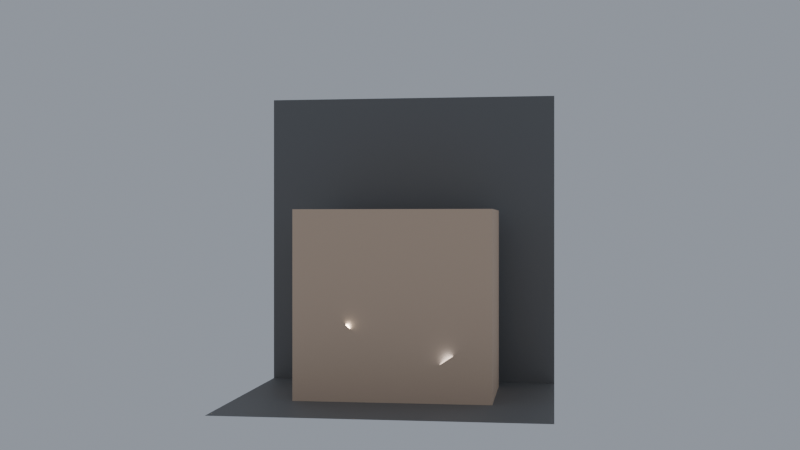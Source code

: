 # Source: ch05_08_architecture_off_facade.blend  (saved by Blender 5.3.31; exported with 4.5.12 LTS)
import bpy
from mathutils import Matrix  # noqa: F401  (used for matrix-valued properties, if any)

bpy.ops.wm.read_factory_settings(use_empty=True)
scene = bpy.context.scene
scene.name = 'SC_GN8'

# ---- collections
col_set = bpy.data.collections.new('SET'); scene.collection.children.link(col_set)
col_lights = bpy.data.collections.new('LIGHTS'); scene.collection.children.link(col_lights)
col_cameras = bpy.data.collections.new('CAMERAS'); scene.collection.children.link(col_cameras)

# ---- materials (node trees are filled in below, after node groups)
mat_mat_studio_grey = bpy.data.materials.new('MAT_Studio_Grey')
mat_mat_studio_grey.diffuse_color = (0.18, 0.18, 0.18, 1.0)
mat_mat_wall = bpy.data.materials.new('MAT_Wall')
mat_mat_window = bpy.data.materials.new('MAT_Window')

# ---- node groups
ng_gn_building = bpy.data.node_groups.new('GN_Building', 'GeometryNodeTree')
_s = ng_gn_building.interface.new_socket(name='Geometry', in_out='OUTPUT', socket_type='NodeSocketGeometry')
_s = ng_gn_building.interface.new_socket(name='Geometry', in_out='INPUT', socket_type='NodeSocketGeometry')
_s = ng_gn_building.interface.new_socket(name='Floors', in_out='INPUT', socket_type='NodeSocketInt')
_s.default_value = 4
_s.min_value = 1
_s.max_value = 10
_s.description = "Nombre d'étages"
_s = ng_gn_building.interface.new_socket(name='Bays', in_out='INPUT', socket_type='NodeSocketInt')
_s.default_value = 5
_s.min_value = 1
_s.max_value = 12
_s.description = 'Nombre de travées (fenêtres par étage)'
_s = ng_gn_building.interface.new_socket(name='Floor Height', in_out='INPUT', socket_type='NodeSocketFloat')
_s.default_value = 3.0
_s.min_value = 2.5
_s.max_value = 4.0
_s.description = "Hauteur d'un étage en mètres"
_s = ng_gn_building.interface.new_socket(name='Bay Width', in_out='INPUT', socket_type='NodeSocketFloat')
_s.default_value = 2.5
_s.min_value = 1.5
_s.max_value = 4.0
_s.description = "Largeur d'une travée en mètres"
_s = ng_gn_building.interface.new_socket(name='Depth', in_out='INPUT', socket_type='NodeSocketFloat')
_s.default_value = 8.0
_s.min_value = 4.0
_s.max_value = 15.0
_s.description = "Profondeur de l'immeuble en mètres"
_N = ng_gn_building.nodes; _L = ng_gn_building.links
n0 = _N.new('NodeGroupInput'); n0.name = 'Group Input'; n0.location = (-1800, 0)
n1 = _N.new('NodeGroupOutput'); n1.name = 'Group Output'; n1.location = (2000, 0)
n2 = _N.new('ShaderNodeMath'); n2.name = 'Math'; n2.location = (-1400, -960)
n2.operation = 'MULTIPLY'
n3 = _N.new('ShaderNodeMath'); n3.name = 'Math.001'; n3.location = (-1360, -1080)
n3.operation = 'MULTIPLY'
n4 = _N.new('GeometryNodeMeshCube'); n4.name = 'Cube'; n4.location = (-700, 400)
n5 = _N.new('ShaderNodeCombineXYZ'); n5.name = 'Combine XYZ'; n5.location = (-900, 400)
n6 = _N.new('GeometryNodeTransform'); n6.name = 'Transform Geometry'; n6.location = (-400, 400)
n6.width = 160
n7 = _N.new('ShaderNodeCombineXYZ'); n7.name = 'Combine XYZ.001'; n7.location = (-600, 250)
n8 = _N.new('ShaderNodeMath'); n8.name = 'Math.002'; n8.location = (-1320, -1680)
n8.operation = 'DIVIDE'
n8.inputs[1].default_value = 2.0
n9 = _N.new('GeometryNodeSetMaterial'); n9.name = 'Set Material'; n9.location = (-150, 400)
n9.inputs[2].default_value = mat_mat_wall
n10 = _N.new('GeometryNodeMeshGrid'); n10.name = 'Grid'; n10.location = (-700, -100)
n11 = _N.new('ShaderNodeMath'); n11.name = 'Math.003'; n11.location = (-1280, -2040)
n11.operation = 'SUBTRACT'
n11.inputs[1].default_value = 1.0
n12 = _N.new('ShaderNodeMath'); n12.name = 'Math.004'; n12.location = (-1240, -2160)
n12.operation = 'SUBTRACT'
n12.inputs[1].default_value = 1.0
n13 = _N.new('ShaderNodeMath'); n13.name = 'Math.005'; n13.location = (-1200, -600)
n13.operation = 'MULTIPLY'
n14 = _N.new('ShaderNodeMath'); n14.name = 'Math.006'; n14.location = (-1160, -720)
n14.operation = 'MULTIPLY'
n15 = _N.new('GeometryNodeTransform'); n15.name = 'Transform Geometry.001'; n15.location = (-400, -100)
n15.width = 160
n15.inputs[2].default_value = (1.571, 0.0, 0.0)
n16 = _N.new('ShaderNodeCombineXYZ'); n16.name = 'Combine XYZ.002'; n16.location = (-600, -300)
n17 = _N.new('ShaderNodeMath'); n17.name = 'Math.007'; n17.location = (-1120, -1080)
n17.operation = 'MULTIPLY'
n17.inputs[1].default_value = 0.0
n18 = _N.new('ShaderNodeMath'); n18.name = 'Math.008'; n18.location = (-1080, -1200)
n18.operation = 'DIVIDE'
n18.inputs[1].default_value = 2.0
n19 = _N.new('ShaderNodeMath'); n19.name = 'Math.009'; n19.location = (-1040, -1320)
n19.operation = 'MULTIPLY'
n19.inputs[1].default_value = 0.55
n20 = _N.new('ShaderNodeMath'); n20.name = 'Math.010'; n20.location = (-1000, -1440)
n21 = _N.new('GeometryNodeMeshCube'); n21.name = 'Cube.001'; n21.location = (-400, -450)
n21.inputs[0].default_value = (1.2, 0.12, 1.4)
n22 = _N.new('GeometryNodeSetMaterial'); n22.name = 'Set Material.001'; n22.location = (-150, -450)
n22.inputs[2].default_value = mat_mat_window
n23 = _N.new('GeometryNodeInstanceOnPoints'); n23.name = 'Instance on Points'; n23.location = (200, -100)
n24 = _N.new('GeometryNodeJoinGeometry'); n24.name = 'Join Geometry'; n24.location = (800, 0)
_L.new(n0.outputs[2], n2.inputs[0])
_L.new(n0.outputs[4], n2.inputs[1])
_L.new(n0.outputs[1], n3.inputs[0])
_L.new(n0.outputs[3], n3.inputs[1])
_L.new(n2.outputs[0], n5.inputs[0])
_L.new(n0.outputs[5], n5.inputs[1])
_L.new(n3.outputs[0], n5.inputs[2])
_L.new(n5.outputs[0], n4.inputs[0])
_L.new(n3.outputs[0], n8.inputs[0])
_L.new(n8.outputs[0], n7.inputs[2])
_L.new(n7.outputs[0], n6.inputs[1])
_L.new(n4.outputs[0], n6.inputs[0])
_L.new(n6.outputs[0], n9.inputs[0])
_L.new(n0.outputs[2], n11.inputs[0])
_L.new(n0.outputs[1], n12.inputs[0])
_L.new(n11.outputs[0], n13.inputs[0])
_L.new(n0.outputs[4], n13.inputs[1])
_L.new(n12.outputs[0], n14.inputs[0])
_L.new(n0.outputs[3], n14.inputs[1])
_L.new(n0.outputs[2], n10.inputs[2])
_L.new(n0.outputs[1], n10.inputs[3])
_L.new(n13.outputs[0], n10.inputs[0])
_L.new(n14.outputs[0], n10.inputs[1])
_L.new(n0.outputs[5], n17.inputs[0])
_L.new(n14.outputs[0], n18.inputs[0])
_L.new(n0.outputs[3], n19.inputs[0])
_L.new(n18.outputs[0], n20.inputs[0])
_L.new(n19.outputs[0], n20.inputs[1])
_L.new(n17.outputs[0], n16.inputs[1])
_L.new(n20.outputs[0], n16.inputs[2])
_L.new(n16.outputs[0], n15.inputs[1])
_L.new(n10.outputs[0], n15.inputs[0])
_L.new(n21.outputs[0], n22.inputs[0])
_L.new(n15.outputs[0], n23.inputs[0])
_L.new(n22.outputs[0], n23.inputs[2])
_L.new(n9.outputs[0], n24.inputs[0])
_L.new(n23.outputs[0], n24.inputs[0])
_L.new(n0.outputs[0], n24.inputs[0])
_L.new(n24.outputs[0], n1.inputs[0])
n1.is_active_output = True

# ---- material node trees
mat_mat_studio_grey.use_nodes = True; mat_mat_studio_grey.node_tree.nodes.clear()
_N = mat_mat_studio_grey.node_tree.nodes; _L = mat_mat_studio_grey.node_tree.links
n0 = _N.new('ShaderNodeBsdfPrincipled'); n0.name = 'Principled BSDF'; n0.location = (-200, 100)
n0.inputs[0].default_value = (0.18, 0.18, 0.18, 1.0)
n0.inputs[2].default_value = 0.6
n0.inputs[10].default_value = 0.005
n1 = _N.new('ShaderNodeOutputMaterial'); n1.name = 'Material Output'; n1.location = (200, 100)
_L.new(n0.outputs[0], n1.inputs[0])
n1.is_active_output = True
mat_mat_wall.use_nodes = True; mat_mat_wall.node_tree.nodes.clear()
_N = mat_mat_wall.node_tree.nodes; _L = mat_mat_wall.node_tree.links
n0 = _N.new('ShaderNodeBsdfPrincipled'); n0.name = 'Principled BSDF'; n0.location = (-200, 100)
n0.inputs[0].default_value = (0.75, 0.55, 0.4, 1.0)
n0.inputs[2].default_value = 0.8
n0.inputs[10].default_value = 0.005
n1 = _N.new('ShaderNodeOutputMaterial'); n1.name = 'Material Output'; n1.location = (200, 100)
_L.new(n0.outputs[0], n1.inputs[0])
n1.is_active_output = True
mat_mat_window.use_nodes = True; mat_mat_window.node_tree.nodes.clear()
_N = mat_mat_window.node_tree.nodes; _L = mat_mat_window.node_tree.links
n0 = _N.new('ShaderNodeBsdfPrincipled'); n0.name = 'Principled BSDF'; n0.location = (-200, 100)
n0.inputs[0].default_value = (0.1, 0.18, 0.28, 1.0)
n0.inputs[2].default_value = 0.1
n0.inputs[10].default_value = 0.005
n1 = _N.new('ShaderNodeOutputMaterial'); n1.name = 'Material Output'; n1.location = (200, 100)
_L.new(n0.outputs[0], n1.inputs[0])
n1.is_active_output = True

# ---- world
world_wo_neutral = bpy.data.worlds.new('WO_Neutral'); scene.world = world_wo_neutral
world_wo_neutral.use_nodes = True; world_wo_neutral.node_tree.nodes.clear()
_N = world_wo_neutral.node_tree.nodes; _L = world_wo_neutral.node_tree.links
n0 = _N.new('ShaderNodeBackground'); n0.name = 'Background'; n0.location = (-200, 100)
n0.inputs[0].default_value = (0.3, 0.33, 0.38, 1.0)
n1 = _N.new('ShaderNodeOutputWorld'); n1.name = 'World Output'; n1.location = (200, 100)
_L.new(n0.outputs[0], n1.inputs[0])
n1.is_active_output = True

# ---- cameras
cam_ca_main = bpy.data.cameras.new('CA_Main')
cam_ca_main.clip_end = 200.0
cam_ca_front = bpy.data.cameras.new('CA_Front')
cam_ca_front.clip_end = 200.0
cam_ca_34 = bpy.data.cameras.new('CA_34')
cam_ca_34.clip_end = 200.0

# ---- lights
light_la_key = bpy.data.lights.new('LA_Key', 'AREA')
light_la_key.color = (1.0, 0.95, 0.88)
light_la_key.energy = 600.0
light_la_key.size = 2.0
light_la_fill = bpy.data.lights.new('LA_Fill', 'AREA')
light_la_fill.color = (0.85, 0.9, 1.0)
light_la_fill.energy = 150.0
light_la_fill.size = 3.0
light_la_rim = bpy.data.lights.new('LA_Rim', 'SPOT')
light_la_rim.energy = 500.0

# ---- meshes
me_me_geo_building = bpy.data.meshes.new('ME_GEO_Building')
me_me_geo_building.from_pydata([(-0.5, -0.5, 0.0), (0.5, -0.5, 0.0), (0.5, 0.5, 0.0), (-0.5, 0.5, 0.0)], [], [(0, 1, 2, 3)])
me_me_geo_building.update()
me_me_floor = bpy.data.meshes.new('ME_Floor')
me_me_floor.from_pydata([(-10.0, -10.0, 0.0), (10.0, -10.0, 0.0), (-10.0, 10.0, 0.0), (10.0, 10.0, 0.0)], [], [(0, 1, 3, 2)])
_uv = me_me_floor.uv_layers.new(name='UVMap')
_uv.uv.foreach_set('vector', [0.0, 0.0, 1.0, 0.0, 1.0, 1.0, 0.0, 1.0])
me_me_floor.materials.append(mat_mat_studio_grey)
me_me_floor.update()
me_me_backdrop = bpy.data.meshes.new('ME_Backdrop')
me_me_backdrop.from_pydata([(-10.0, -10.0, 0.0), (10.0, -10.0, 0.0), (-10.0, 10.0, 0.0), (10.0, 10.0, 0.0)], [], [(0, 1, 3, 2)])
_uv = me_me_backdrop.uv_layers.new(name='UVMap')
_uv.uv.foreach_set('vector', [0.0, 0.0, 1.0, 0.0, 1.0, 1.0, 0.0, 1.0])
me_me_backdrop.materials.append(mat_mat_studio_grey)
me_me_backdrop.update()

# ---- objects
ob_geo_building = bpy.data.objects.new('GEO_Building', me_me_geo_building)
ob_geo_floor = bpy.data.objects.new('GEO_Floor', me_me_floor)
ob_geo_backdrop = bpy.data.objects.new('GEO_Backdrop', me_me_backdrop)
ob_lgt_key = bpy.data.objects.new('LGT_Key', light_la_key)
ob_lgt_fill = bpy.data.objects.new('LGT_Fill', light_la_fill)
ob_lgt_rim = bpy.data.objects.new('LGT_Rim', light_la_rim)
ob_emp_target = bpy.data.objects.new('EMP_Target', None)
ob_cam_main = bpy.data.objects.new('CAM_Main', cam_ca_main)
ob_cam_front = bpy.data.objects.new('CAM_Front', cam_ca_front)
ob_cam_34 = bpy.data.objects.new('CAM_34', cam_ca_34)

# ---- transforms, parenting, visibility, modifiers, constraints
ob_geo_building.location = (0.0, 0.0, 0.0)
_m = ob_geo_building.modifiers.new('GeometryNodes', 'NODES')
_m.node_group = ng_gn_building
ob_geo_floor.location = (0.0, 0.0, 0.0)
ob_geo_backdrop.location = (0.0, 6.0, 10.0)
ob_geo_backdrop.rotation_euler = (1.571, 0.0, 0.0)
ob_lgt_key.location = (-3.0, -3.0, 4.0)
_c = ob_lgt_key.constraints.new('TRACK_TO'); _c.name = 'Track To'
_c.target = ob_emp_target
ob_lgt_fill.location = (3.5, -2.5, 2.0)
_c = ob_lgt_fill.constraints.new('TRACK_TO'); _c.name = 'Track To'
_c.target = ob_emp_target
ob_lgt_rim.location = (1.8, 2.6, 3.2)
_c = ob_lgt_rim.constraints.new('TRACK_TO'); _c.name = 'Track To'
_c.target = ob_emp_target
ob_emp_target.location = (0.0, 0.0, 7.2)
ob_emp_target.empty_display_size = 0.5
ob_cam_main.location = (0.0, -8.0, 2.2)
_c = ob_cam_main.constraints.new('TRACK_TO'); _c.name = 'Track To'
_c.target = ob_emp_target
ob_cam_front.location = (10.0, -72.0, 11.0)
ob_cam_front.rotation_euler = (1.571, 5.256e-09, 0.138)
ob_cam_34.location = (50.0, -58.0, 16.0)
ob_cam_34.rotation_euler = (1.506, -2.236e-08, 0.7115)

# ---- collection membership
scene.collection.objects.link(ob_geo_building)
col_set.objects.link(ob_geo_floor)
col_set.objects.link(ob_geo_backdrop)
col_lights.objects.link(ob_lgt_key)
col_lights.objects.link(ob_lgt_fill)
col_lights.objects.link(ob_lgt_rim)
col_cameras.objects.link(ob_emp_target)
col_cameras.objects.link(ob_cam_main)
col_cameras.objects.link(ob_cam_front)
col_cameras.objects.link(ob_cam_34)

# ---- scene / render settings (as saved in the file)
scene.camera = ob_cam_front
scene.frame_start = 1; scene.frame_end = 250; scene.frame_set(1)
scene.render.engine = 'BLENDER_EEVEE_NEXT'
scene.render.resolution_percentage = 50
scene.render.bake_bias = 0.0
scene.render.bake_samples = 0
scene.render.compositor_device = 'GPU'
scene.eevee.use_volume_custom_range = False
scene.eevee.fast_gi_thickness_near = 0.1
scene.eevee.fast_gi_thickness_far = 0.0
scene.eevee.ray_tracing_options.screen_trace_thickness = 0.1
bpy.context.view_layer.update()
